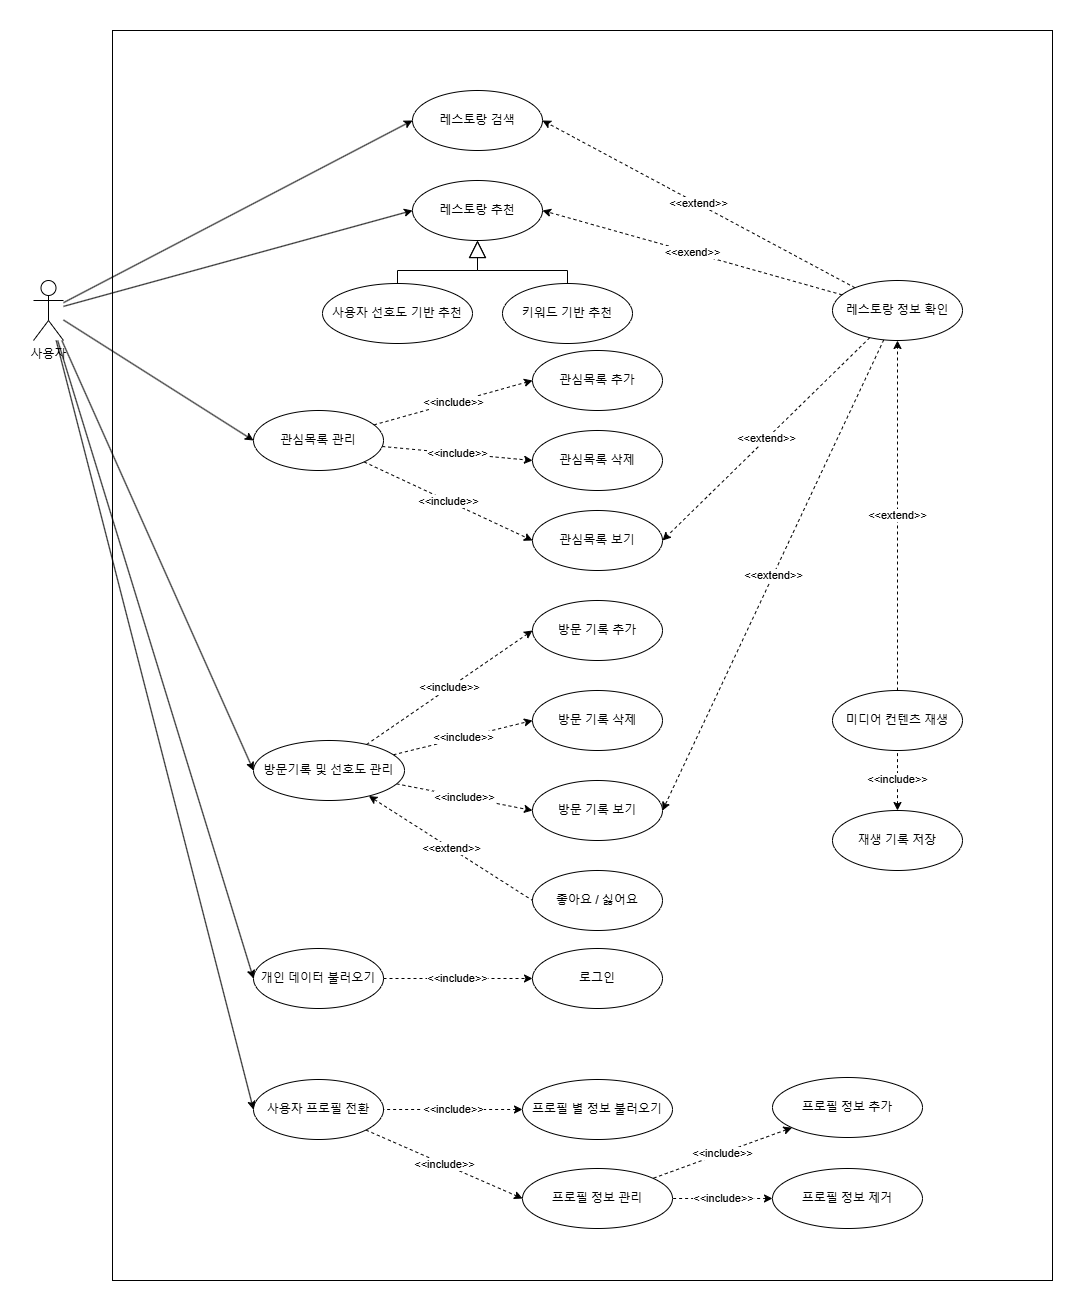

The diagram above was exported from draw.io. Its source (the exported page's mxGraphModel, read from the mxfile embedded in the PNG):
<mxGraphModel dx="1687" dy="918" grid="1" gridSize="10" guides="1" tooltips="1" connect="1" arrows="1" fold="1" page="1" pageScale="1" pageWidth="827" pageHeight="1169" math="0" shadow="0">
  <root>
    <mxCell id="0" />
    <mxCell id="1" parent="0" />
    <mxCell id="5oQ-d2psGQRA80VaCwxz-69" value="" style="rounded=0;whiteSpace=wrap;html=1;" vertex="1" parent="1">
      <mxGeometry x="90" y="80" width="940" height="1250" as="geometry" />
    </mxCell>
    <mxCell id="5oQ-d2psGQRA80VaCwxz-2" value="레스토랑 검색" style="ellipse;whiteSpace=wrap;html=1;" vertex="1" parent="1">
      <mxGeometry x="390" y="140" width="130" height="60" as="geometry" />
    </mxCell>
    <mxCell id="5oQ-d2psGQRA80VaCwxz-4" value="&amp;lt;&amp;lt;extend&amp;gt;&amp;gt;" style="rounded=0;orthogonalLoop=1;jettySize=auto;html=1;entryX=1;entryY=0.5;entryDx=0;entryDy=0;dashed=1;" edge="1" parent="1" source="5oQ-d2psGQRA80VaCwxz-11" target="5oQ-d2psGQRA80VaCwxz-34">
      <mxGeometry relative="1" as="geometry" />
    </mxCell>
    <mxCell id="5oQ-d2psGQRA80VaCwxz-5" value="&amp;lt;&amp;lt;extend&amp;gt;&amp;gt;" style="rounded=0;orthogonalLoop=1;jettySize=auto;html=1;entryX=1;entryY=0.5;entryDx=0;entryDy=0;dashed=1;" edge="1" parent="1" source="5oQ-d2psGQRA80VaCwxz-11" target="5oQ-d2psGQRA80VaCwxz-2">
      <mxGeometry relative="1" as="geometry" />
    </mxCell>
    <mxCell id="5oQ-d2psGQRA80VaCwxz-9" value="&amp;lt;&amp;lt;extend&amp;gt;&amp;gt;" style="rounded=0;orthogonalLoop=1;jettySize=auto;html=1;entryX=1;entryY=0.5;entryDx=0;entryDy=0;dashed=1;" edge="1" parent="1" source="5oQ-d2psGQRA80VaCwxz-11" target="5oQ-d2psGQRA80VaCwxz-27">
      <mxGeometry relative="1" as="geometry" />
    </mxCell>
    <mxCell id="5oQ-d2psGQRA80VaCwxz-70" value="&amp;lt;&amp;lt;exend&amp;gt;&amp;gt;" style="rounded=0;orthogonalLoop=1;jettySize=auto;html=1;entryX=1;entryY=0.5;entryDx=0;entryDy=0;dashed=1;" edge="1" parent="1" source="5oQ-d2psGQRA80VaCwxz-11" target="5oQ-d2psGQRA80VaCwxz-30">
      <mxGeometry relative="1" as="geometry" />
    </mxCell>
    <mxCell id="5oQ-d2psGQRA80VaCwxz-11" value="레스토랑 정보 확인" style="ellipse;whiteSpace=wrap;html=1;" vertex="1" parent="1">
      <mxGeometry x="810" y="330" width="130" height="60" as="geometry" />
    </mxCell>
    <mxCell id="5oQ-d2psGQRA80VaCwxz-66" style="edgeStyle=orthogonalEdgeStyle;rounded=0;orthogonalLoop=1;jettySize=auto;html=1;entryX=0.5;entryY=1;entryDx=0;entryDy=0;endArrow=block;endFill=0;jumpSize=15;endSize=15;" edge="1" parent="1" source="5oQ-d2psGQRA80VaCwxz-12" target="5oQ-d2psGQRA80VaCwxz-30">
      <mxGeometry relative="1" as="geometry">
        <Array as="points">
          <mxPoint x="545" y="320" />
          <mxPoint x="455" y="320" />
        </Array>
      </mxGeometry>
    </mxCell>
    <mxCell id="5oQ-d2psGQRA80VaCwxz-12" value="키워드 기반 추천" style="ellipse;whiteSpace=wrap;html=1;" vertex="1" parent="1">
      <mxGeometry x="480" y="333" width="130" height="60" as="geometry" />
    </mxCell>
    <mxCell id="5oQ-d2psGQRA80VaCwxz-13" value="&amp;lt;&amp;lt;include&amp;gt;&amp;gt;" style="rounded=0;orthogonalLoop=1;jettySize=auto;html=1;entryX=0;entryY=0.5;entryDx=0;entryDy=0;dashed=1;" edge="1" parent="1" source="5oQ-d2psGQRA80VaCwxz-16" target="5oQ-d2psGQRA80VaCwxz-25">
      <mxGeometry relative="1" as="geometry" />
    </mxCell>
    <mxCell id="5oQ-d2psGQRA80VaCwxz-14" value="&amp;lt;&amp;lt;include&amp;gt;&amp;gt;" style="rounded=0;orthogonalLoop=1;jettySize=auto;html=1;entryX=0;entryY=0.5;entryDx=0;entryDy=0;dashed=1;" edge="1" parent="1" source="5oQ-d2psGQRA80VaCwxz-16" target="5oQ-d2psGQRA80VaCwxz-26">
      <mxGeometry relative="1" as="geometry" />
    </mxCell>
    <mxCell id="5oQ-d2psGQRA80VaCwxz-15" value="&amp;lt;&amp;lt;include&amp;gt;&amp;gt;" style="rounded=0;orthogonalLoop=1;jettySize=auto;html=1;entryX=0;entryY=0.5;entryDx=0;entryDy=0;dashed=1;" edge="1" parent="1" source="5oQ-d2psGQRA80VaCwxz-16" target="5oQ-d2psGQRA80VaCwxz-27">
      <mxGeometry relative="1" as="geometry" />
    </mxCell>
    <mxCell id="5oQ-d2psGQRA80VaCwxz-16" value="관심목록 관리" style="ellipse;whiteSpace=wrap;html=1;" vertex="1" parent="1">
      <mxGeometry x="231" y="460" width="130" height="60" as="geometry" />
    </mxCell>
    <mxCell id="5oQ-d2psGQRA80VaCwxz-17" value="&amp;lt;&amp;lt;include&amp;gt;&amp;gt;" style="rounded=0;orthogonalLoop=1;jettySize=auto;html=1;entryX=0;entryY=0.5;entryDx=0;entryDy=0;dashed=1;" edge="1" parent="1" source="5oQ-d2psGQRA80VaCwxz-21" target="5oQ-d2psGQRA80VaCwxz-32">
      <mxGeometry relative="1" as="geometry" />
    </mxCell>
    <mxCell id="5oQ-d2psGQRA80VaCwxz-18" value="&amp;lt;&amp;lt;include&amp;gt;&amp;gt;" style="rounded=0;orthogonalLoop=1;jettySize=auto;html=1;entryX=0;entryY=0.5;entryDx=0;entryDy=0;dashed=1;" edge="1" parent="1" source="5oQ-d2psGQRA80VaCwxz-21" target="5oQ-d2psGQRA80VaCwxz-33">
      <mxGeometry relative="1" as="geometry" />
    </mxCell>
    <mxCell id="5oQ-d2psGQRA80VaCwxz-19" value="&amp;lt;&amp;lt;include&amp;gt;&amp;gt;" style="rounded=0;orthogonalLoop=1;jettySize=auto;html=1;entryX=0;entryY=0.5;entryDx=0;entryDy=0;dashed=1;" edge="1" parent="1" source="5oQ-d2psGQRA80VaCwxz-21" target="5oQ-d2psGQRA80VaCwxz-34">
      <mxGeometry x="-0.0042" relative="1" as="geometry">
        <mxPoint as="offset" />
      </mxGeometry>
    </mxCell>
    <mxCell id="5oQ-d2psGQRA80VaCwxz-20" value="&amp;lt;&amp;lt;extend&amp;gt;&amp;gt;" style="rounded=0;orthogonalLoop=1;jettySize=auto;html=1;entryX=0;entryY=0.5;entryDx=0;entryDy=0;dashed=1;startArrow=classic;startFill=1;endArrow=none;endFill=0;" edge="1" parent="1" source="5oQ-d2psGQRA80VaCwxz-21" target="5oQ-d2psGQRA80VaCwxz-35">
      <mxGeometry relative="1" as="geometry" />
    </mxCell>
    <mxCell id="5oQ-d2psGQRA80VaCwxz-21" value="방문기록 및 선호도 관리" style="ellipse;whiteSpace=wrap;html=1;" vertex="1" parent="1">
      <mxGeometry x="231" y="790" width="151" height="60" as="geometry" />
    </mxCell>
    <mxCell id="5oQ-d2psGQRA80VaCwxz-22" value="로그인" style="ellipse;whiteSpace=wrap;html=1;" vertex="1" parent="1">
      <mxGeometry x="510" y="998" width="130" height="60" as="geometry" />
    </mxCell>
    <mxCell id="5oQ-d2psGQRA80VaCwxz-23" value="&amp;lt;&amp;lt;include&amp;gt;&amp;gt;" style="rounded=0;orthogonalLoop=1;jettySize=auto;html=1;entryX=0;entryY=0.5;entryDx=0;entryDy=0;dashed=1;" edge="1" parent="1" source="5oQ-d2psGQRA80VaCwxz-24" target="5oQ-d2psGQRA80VaCwxz-53">
      <mxGeometry relative="1" as="geometry" />
    </mxCell>
    <mxCell id="5oQ-d2psGQRA80VaCwxz-24" value="사용자 프로필 전환" style="ellipse;whiteSpace=wrap;html=1;" vertex="1" parent="1">
      <mxGeometry x="231" y="1129" width="130" height="60" as="geometry" />
    </mxCell>
    <mxCell id="5oQ-d2psGQRA80VaCwxz-25" value="관심목록 추가" style="ellipse;whiteSpace=wrap;html=1;" vertex="1" parent="1">
      <mxGeometry x="510" y="400" width="130" height="60" as="geometry" />
    </mxCell>
    <mxCell id="5oQ-d2psGQRA80VaCwxz-26" value="관심목록 삭제" style="ellipse;whiteSpace=wrap;html=1;" vertex="1" parent="1">
      <mxGeometry x="510" y="480" width="130" height="60" as="geometry" />
    </mxCell>
    <mxCell id="5oQ-d2psGQRA80VaCwxz-27" value="관심목록 보기" style="ellipse;whiteSpace=wrap;html=1;" vertex="1" parent="1">
      <mxGeometry x="510" y="560" width="130" height="60" as="geometry" />
    </mxCell>
    <mxCell id="5oQ-d2psGQRA80VaCwxz-30" value="레스토랑 추천" style="ellipse;whiteSpace=wrap;html=1;" vertex="1" parent="1">
      <mxGeometry x="390" y="230" width="130" height="60" as="geometry" />
    </mxCell>
    <mxCell id="5oQ-d2psGQRA80VaCwxz-68" style="edgeStyle=orthogonalEdgeStyle;rounded=0;orthogonalLoop=1;jettySize=auto;html=1;entryX=0.5;entryY=1;entryDx=0;entryDy=0;endArrow=block;endFill=0;endSize=15;" edge="1" parent="1" source="5oQ-d2psGQRA80VaCwxz-31" target="5oQ-d2psGQRA80VaCwxz-30">
      <mxGeometry relative="1" as="geometry">
        <Array as="points">
          <mxPoint x="375" y="320" />
          <mxPoint x="455" y="320" />
        </Array>
      </mxGeometry>
    </mxCell>
    <mxCell id="5oQ-d2psGQRA80VaCwxz-31" value="사용자 선호도 기반 추천" style="ellipse;whiteSpace=wrap;html=1;" vertex="1" parent="1">
      <mxGeometry x="300" y="333" width="150" height="60" as="geometry" />
    </mxCell>
    <mxCell id="5oQ-d2psGQRA80VaCwxz-32" value="방문 기록 추가" style="ellipse;whiteSpace=wrap;html=1;" vertex="1" parent="1">
      <mxGeometry x="510" y="650" width="130" height="60" as="geometry" />
    </mxCell>
    <mxCell id="5oQ-d2psGQRA80VaCwxz-33" value="방문 기록 삭제" style="ellipse;whiteSpace=wrap;html=1;" vertex="1" parent="1">
      <mxGeometry x="510" y="740" width="130" height="60" as="geometry" />
    </mxCell>
    <mxCell id="5oQ-d2psGQRA80VaCwxz-34" value="방문 기록 보기" style="ellipse;whiteSpace=wrap;html=1;" vertex="1" parent="1">
      <mxGeometry x="510" y="830" width="130" height="60" as="geometry" />
    </mxCell>
    <mxCell id="5oQ-d2psGQRA80VaCwxz-35" value="좋아요 / 싫어요" style="ellipse;whiteSpace=wrap;html=1;" vertex="1" parent="1">
      <mxGeometry x="510" y="920" width="130" height="60" as="geometry" />
    </mxCell>
    <mxCell id="5oQ-d2psGQRA80VaCwxz-36" value="&amp;lt;&amp;lt;include&amp;gt;&amp;gt;" style="edgeStyle=orthogonalEdgeStyle;rounded=0;orthogonalLoop=1;jettySize=auto;html=1;entryX=0;entryY=0.5;entryDx=0;entryDy=0;dashed=1;" edge="1" parent="1" source="5oQ-d2psGQRA80VaCwxz-37" target="5oQ-d2psGQRA80VaCwxz-22">
      <mxGeometry relative="1" as="geometry" />
    </mxCell>
    <mxCell id="5oQ-d2psGQRA80VaCwxz-37" value="개인 데이터 불러오기" style="ellipse;whiteSpace=wrap;html=1;" vertex="1" parent="1">
      <mxGeometry x="231" y="998" width="130" height="60" as="geometry" />
    </mxCell>
    <mxCell id="5oQ-d2psGQRA80VaCwxz-38" style="rounded=0;orthogonalLoop=1;jettySize=auto;html=1;entryX=0;entryY=0.5;entryDx=0;entryDy=0;" edge="1" parent="1" source="5oQ-d2psGQRA80VaCwxz-45" target="5oQ-d2psGQRA80VaCwxz-2">
      <mxGeometry relative="1" as="geometry" />
    </mxCell>
    <mxCell id="5oQ-d2psGQRA80VaCwxz-39" style="rounded=0;orthogonalLoop=1;jettySize=auto;html=1;entryX=0;entryY=0.5;entryDx=0;entryDy=0;" edge="1" parent="1" source="5oQ-d2psGQRA80VaCwxz-45" target="5oQ-d2psGQRA80VaCwxz-21">
      <mxGeometry relative="1" as="geometry" />
    </mxCell>
    <mxCell id="5oQ-d2psGQRA80VaCwxz-40" style="rounded=0;orthogonalLoop=1;jettySize=auto;html=1;entryX=0;entryY=0.5;entryDx=0;entryDy=0;" edge="1" parent="1" source="5oQ-d2psGQRA80VaCwxz-45" target="5oQ-d2psGQRA80VaCwxz-16">
      <mxGeometry relative="1" as="geometry" />
    </mxCell>
    <mxCell id="5oQ-d2psGQRA80VaCwxz-41" style="rounded=0;orthogonalLoop=1;jettySize=auto;html=1;entryX=0;entryY=0.5;entryDx=0;entryDy=0;" edge="1" parent="1" source="5oQ-d2psGQRA80VaCwxz-45" target="5oQ-d2psGQRA80VaCwxz-30">
      <mxGeometry relative="1" as="geometry" />
    </mxCell>
    <mxCell id="5oQ-d2psGQRA80VaCwxz-43" style="rounded=0;orthogonalLoop=1;jettySize=auto;html=1;entryX=0;entryY=0.5;entryDx=0;entryDy=0;" edge="1" parent="1" source="5oQ-d2psGQRA80VaCwxz-45" target="5oQ-d2psGQRA80VaCwxz-37">
      <mxGeometry relative="1" as="geometry" />
    </mxCell>
    <mxCell id="5oQ-d2psGQRA80VaCwxz-44" style="rounded=0;orthogonalLoop=1;jettySize=auto;html=1;entryX=0;entryY=0.5;entryDx=0;entryDy=0;" edge="1" parent="1" source="5oQ-d2psGQRA80VaCwxz-45" target="5oQ-d2psGQRA80VaCwxz-24">
      <mxGeometry relative="1" as="geometry" />
    </mxCell>
    <mxCell id="5oQ-d2psGQRA80VaCwxz-45" value="사용자" style="shape=umlActor;verticalLabelPosition=bottom;verticalAlign=top;html=1;outlineConnect=0;" vertex="1" parent="1">
      <mxGeometry x="11" y="330" width="30" height="60" as="geometry" />
    </mxCell>
    <mxCell id="5oQ-d2psGQRA80VaCwxz-46" value="&amp;lt;&amp;lt;extend&amp;gt;&amp;gt;" style="rounded=0;orthogonalLoop=1;jettySize=auto;html=1;entryX=0.5;entryY=1;entryDx=0;entryDy=0;dashed=1;" edge="1" parent="1" source="5oQ-d2psGQRA80VaCwxz-47" target="5oQ-d2psGQRA80VaCwxz-11">
      <mxGeometry relative="1" as="geometry" />
    </mxCell>
    <mxCell id="5oQ-d2psGQRA80VaCwxz-47" value="미디어 컨텐츠 재생" style="ellipse;whiteSpace=wrap;html=1;" vertex="1" parent="1">
      <mxGeometry x="810" y="739.9999999999999" width="130" height="60" as="geometry" />
    </mxCell>
    <mxCell id="5oQ-d2psGQRA80VaCwxz-48" value="&amp;lt;&amp;lt;include&amp;gt;&amp;gt;" style="rounded=0;orthogonalLoop=1;jettySize=auto;html=1;entryX=0.5;entryY=1;entryDx=0;entryDy=0;dashed=1;endArrow=none;endFill=0;startArrow=classic;startFill=1;exitX=0.5;exitY=0;exitDx=0;exitDy=0;" edge="1" parent="1" source="5oQ-d2psGQRA80VaCwxz-49" target="5oQ-d2psGQRA80VaCwxz-47">
      <mxGeometry relative="1" as="geometry">
        <mxPoint x="830.7952225882991" y="861.0885010525603" as="sourcePoint" />
      </mxGeometry>
    </mxCell>
    <mxCell id="5oQ-d2psGQRA80VaCwxz-49" value="재생 기록 저장" style="ellipse;whiteSpace=wrap;html=1;" vertex="1" parent="1">
      <mxGeometry x="810" y="860" width="130" height="60" as="geometry" />
    </mxCell>
    <mxCell id="5oQ-d2psGQRA80VaCwxz-50" style="edgeStyle=orthogonalEdgeStyle;rounded=0;orthogonalLoop=1;jettySize=auto;html=1;exitX=0.5;exitY=1;exitDx=0;exitDy=0;" edge="1" parent="1">
      <mxGeometry relative="1" as="geometry">
        <mxPoint x="806" y="918.8199999999999" as="sourcePoint" />
        <mxPoint x="806" y="918.8199999999999" as="targetPoint" />
      </mxGeometry>
    </mxCell>
    <mxCell id="5oQ-d2psGQRA80VaCwxz-51" value="&amp;lt;&amp;lt;include&amp;gt;&amp;gt;" style="edgeStyle=orthogonalEdgeStyle;rounded=0;orthogonalLoop=1;jettySize=auto;html=1;entryX=1;entryY=0.5;entryDx=0;entryDy=0;startArrow=classic;startFill=1;endArrow=none;endFill=0;dashed=1;" edge="1" parent="1" source="5oQ-d2psGQRA80VaCwxz-52" target="5oQ-d2psGQRA80VaCwxz-24">
      <mxGeometry relative="1" as="geometry" />
    </mxCell>
    <mxCell id="5oQ-d2psGQRA80VaCwxz-52" value="프로필 별 정보 불러오기" style="ellipse;whiteSpace=wrap;html=1;" vertex="1" parent="1">
      <mxGeometry x="500" y="1129" width="150" height="60" as="geometry" />
    </mxCell>
    <mxCell id="5oQ-d2psGQRA80VaCwxz-53" value="프로필 정보 관리" style="ellipse;whiteSpace=wrap;html=1;" vertex="1" parent="1">
      <mxGeometry x="500" y="1218" width="150" height="60" as="geometry" />
    </mxCell>
    <mxCell id="5oQ-d2psGQRA80VaCwxz-54" value="&amp;lt;&amp;lt;include&amp;gt;&amp;gt;" style="rounded=0;orthogonalLoop=1;jettySize=auto;html=1;dashed=1;endArrow=none;endFill=0;startArrow=classic;startFill=1;" edge="1" parent="1" source="5oQ-d2psGQRA80VaCwxz-55" target="5oQ-d2psGQRA80VaCwxz-53">
      <mxGeometry relative="1" as="geometry" />
    </mxCell>
    <mxCell id="5oQ-d2psGQRA80VaCwxz-55" value="프로필 정보 추가" style="ellipse;whiteSpace=wrap;html=1;" vertex="1" parent="1">
      <mxGeometry x="750" y="1127" width="150" height="60" as="geometry" />
    </mxCell>
    <mxCell id="5oQ-d2psGQRA80VaCwxz-56" value="&amp;lt;&amp;lt;include&amp;gt;&amp;gt;" style="rounded=0;orthogonalLoop=1;jettySize=auto;html=1;dashed=1;endArrow=none;endFill=0;startArrow=classic;startFill=1;" edge="1" parent="1" source="5oQ-d2psGQRA80VaCwxz-57" target="5oQ-d2psGQRA80VaCwxz-53">
      <mxGeometry relative="1" as="geometry" />
    </mxCell>
    <mxCell id="5oQ-d2psGQRA80VaCwxz-57" value="프로필 정보 제거" style="ellipse;whiteSpace=wrap;html=1;" vertex="1" parent="1">
      <mxGeometry x="750" y="1218" width="150" height="60" as="geometry" />
    </mxCell>
  </root>
</mxGraphModel>